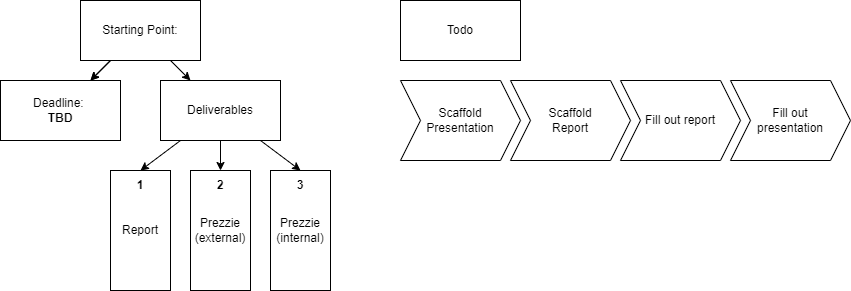

The diagram above was exported from draw.io. Its source (the exported page's mxGraphModel, read from the mxfile embedded in the PNG):
<mxGraphModel dx="2410" dy="738" grid="1" gridSize="10" guides="1" tooltips="1" connect="1" arrows="1" fold="1" page="1" pageScale="1" pageWidth="1169" pageHeight="827" math="0" shadow="0">
  <root>
    <mxCell id="0" />
    <mxCell id="1" parent="0" />
    <mxCell id="4" value="" style="edgeStyle=none;html=1;" edge="1" parent="1" source="2" target="3">
      <mxGeometry relative="1" as="geometry" />
    </mxCell>
    <mxCell id="7" value="" style="edgeStyle=none;html=1;" edge="1" parent="1" source="2" target="3">
      <mxGeometry relative="1" as="geometry" />
    </mxCell>
    <mxCell id="9" style="edgeStyle=none;html=1;entryX=0.25;entryY=0;entryDx=0;entryDy=0;" edge="1" parent="1" source="2" target="8">
      <mxGeometry relative="1" as="geometry" />
    </mxCell>
    <mxCell id="2" value="Starting Point:" style="rounded=0;whiteSpace=wrap;html=1;" vertex="1" parent="1">
      <mxGeometry x="120" y="80" width="120" height="60" as="geometry" />
    </mxCell>
    <mxCell id="3" value="Deadline:&amp;nbsp;&lt;br&gt;&lt;b&gt;TBD&lt;/b&gt;" style="whiteSpace=wrap;html=1;rounded=0;" vertex="1" parent="1">
      <mxGeometry x="40" y="160" width="120" height="60" as="geometry" />
    </mxCell>
    <mxCell id="11" value="" style="edgeStyle=none;html=1;entryX=0;entryY=0.5;entryDx=0;entryDy=0;" edge="1" parent="1" source="8" target="10">
      <mxGeometry relative="1" as="geometry" />
    </mxCell>
    <mxCell id="14" value="" style="edgeStyle=none;html=1;entryX=0;entryY=0.5;entryDx=0;entryDy=0;" edge="1" parent="1" source="8" target="12">
      <mxGeometry relative="1" as="geometry" />
    </mxCell>
    <mxCell id="16" style="edgeStyle=none;html=1;entryX=0;entryY=0.5;entryDx=0;entryDy=0;" edge="1" parent="1" source="8" target="13">
      <mxGeometry relative="1" as="geometry" />
    </mxCell>
    <mxCell id="8" value="Deliverables" style="rounded=0;whiteSpace=wrap;html=1;" vertex="1" parent="1">
      <mxGeometry x="200" y="160" width="120" height="60" as="geometry" />
    </mxCell>
    <mxCell id="10" value="Report" style="whiteSpace=wrap;html=1;rounded=0;direction=south;" vertex="1" parent="1">
      <mxGeometry x="150" y="250" width="60" height="120" as="geometry" />
    </mxCell>
    <mxCell id="12" value="Prezzie&lt;br&gt;(external)" style="whiteSpace=wrap;html=1;rounded=0;direction=south;" vertex="1" parent="1">
      <mxGeometry x="230" y="250" width="60" height="120" as="geometry" />
    </mxCell>
    <mxCell id="13" value="Prezzie&lt;br&gt;(internal)" style="whiteSpace=wrap;html=1;rounded=0;direction=south;" vertex="1" parent="1">
      <mxGeometry x="310" y="250" width="60" height="120" as="geometry" />
    </mxCell>
    <mxCell id="17" value="1" style="text;html=1;strokeColor=none;fillColor=none;align=center;verticalAlign=middle;whiteSpace=wrap;rounded=0;fontStyle=1" vertex="1" parent="1">
      <mxGeometry x="150" y="250" width="60" height="30" as="geometry" />
    </mxCell>
    <mxCell id="18" value="2" style="text;html=1;strokeColor=none;fillColor=none;align=center;verticalAlign=middle;whiteSpace=wrap;rounded=0;fontStyle=1" vertex="1" parent="1">
      <mxGeometry x="230" y="250" width="60" height="30" as="geometry" />
    </mxCell>
    <mxCell id="19" value="3" style="text;html=1;strokeColor=none;fillColor=none;align=center;verticalAlign=middle;whiteSpace=wrap;rounded=0;fontStyle=1" vertex="1" parent="1">
      <mxGeometry x="310" y="250" width="60" height="30" as="geometry" />
    </mxCell>
    <mxCell id="20" value="Todo" style="rounded=0;whiteSpace=wrap;html=1;" vertex="1" parent="1">
      <mxGeometry x="440" y="80" width="120" height="60" as="geometry" />
    </mxCell>
    <mxCell id="28" value="Scaffold &lt;br&gt;Presentation" style="shape=step;perimeter=stepPerimeter;whiteSpace=wrap;html=1;fixedSize=1;" vertex="1" parent="1">
      <mxGeometry x="440" y="160" width="120" height="80" as="geometry" />
    </mxCell>
    <mxCell id="29" value="Scaffold &lt;br&gt;Report" style="shape=step;perimeter=stepPerimeter;whiteSpace=wrap;html=1;fixedSize=1;" vertex="1" parent="1">
      <mxGeometry x="550" y="160" width="120" height="80" as="geometry" />
    </mxCell>
    <mxCell id="30" value="Fill out report" style="shape=step;perimeter=stepPerimeter;whiteSpace=wrap;html=1;fixedSize=1;" vertex="1" parent="1">
      <mxGeometry x="660" y="160" width="120" height="80" as="geometry" />
    </mxCell>
    <mxCell id="31" value="Fill out &lt;br&gt;presentation" style="shape=step;perimeter=stepPerimeter;whiteSpace=wrap;html=1;fixedSize=1;" vertex="1" parent="1">
      <mxGeometry x="770" y="160" width="120" height="80" as="geometry" />
    </mxCell>
  </root>
</mxGraphModel>